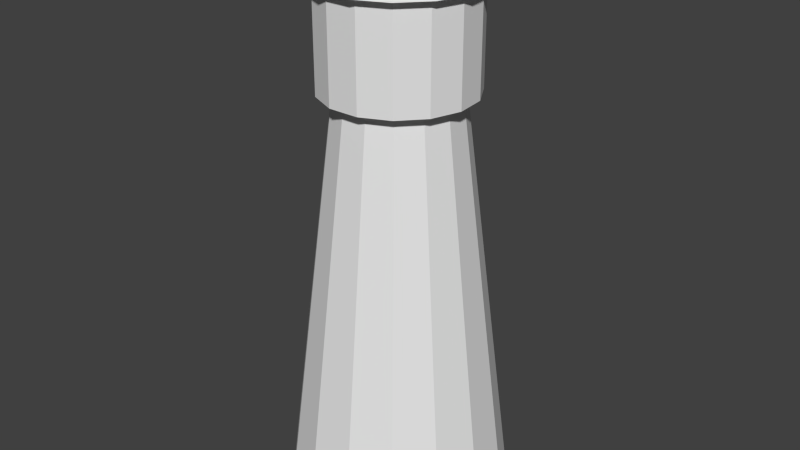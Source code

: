 # Source: tower.blend  (saved by Blender 2.72.0; exported with 4.5.12 LTS)
import bpy
from mathutils import Matrix  # noqa: F401  (used for matrix-valued properties, if any)

bpy.ops.wm.read_factory_settings(use_empty=True)
scene = bpy.context.scene
scene.name = 'Scene'

# ---- collections
col_collection_1 = bpy.data.collections.new('Collection 1'); scene.collection.children.link(col_collection_1)

# ---- world
world_world = bpy.data.worlds.new('World'); scene.world = world_world
world_world.color = (0.05088, 0.05088, 0.05088)
world_world.use_sun_shadow = False
world_world.sun_shadow_jitter_overblur = 0.0
world_world.cycles.sampling_method = 'MANUAL'
world_world.cycles.sample_map_resolution = 256

# ---- meshes
me_cylinder = bpy.data.meshes.new('Cylinder')
me_cylinder.from_pydata([(3.351e-09, 1.422, -1.0), (-1.804e-09, 0.7731, 0.7465), (0.5782, 1.299, -1.0), (0.3144, 0.7062, 0.7465), (1.056, 0.9513, -1.0), (0.5745, 0.5173, 0.7465), (1.352, 0.4393, -1.0), (0.7352, 0.2389, 0.7465), (1.414, -0.1486, -1.0), (0.7688, -0.08081, 0.7465), (1.231, -0.7108, -1.0), (0.6695, -0.3865, 0.7465), (0.8356, -1.15, -1.0), (0.4544, -0.6254, 0.7465), (0.2956, -1.391, -1.0), (0.1607, -0.7562, 0.7465), (-0.2956, -1.391, -1.0), (-0.1607, -0.7562, 0.7465), (-0.8356, -1.15, -1.0), (-0.4544, -0.6254, 0.7465), (-1.231, -0.7108, -1.0), (-0.6695, -0.3865, 0.7465), (-1.414, -0.1486, -1.0), (-0.7688, -0.08081, 0.7465), (-1.352, 0.4393, -1.0), (-0.7352, 0.2389, 0.7465), (-1.056, 0.9513, -1.0), (-0.5745, 0.5173, 0.7465), (-0.5782, 1.299, -1.0), (-0.3144, 0.7062, 0.7465), (3.333e-08, 0.954, 0.7555), (0.388, 0.8715, 0.7555), (0.7089, 0.6383, 0.7555), (0.9073, 0.2948, 0.7555), (0.9487, -0.09972, 0.7555), (0.8262, -0.477, 0.7555), (0.5607, -0.7718, 0.7555), (0.1983, -0.9331, 0.7555), (-0.1983, -0.9331, 0.7555), (-0.5607, -0.7718, 0.7555), (-0.8262, -0.477, 0.7555), (-0.9487, -0.09972, 0.7555), (-0.9073, 0.2948, 0.7555), (-0.7089, 0.6383, 0.7555), (-0.388, 0.8715, 0.7555), (5.197e-08, 0.954, 1.202), (0.388, 0.8715, 1.202), (0.7089, 0.6383, 1.202), (0.9073, 0.2948, 1.202), (0.9487, -0.09972, 1.202), (0.8262, -0.477, 1.202), (0.5607, -0.7718, 1.202), (0.1983, -0.9331, 1.202), (-0.1983, -0.9331, 1.202), (-0.5607, -0.7718, 1.202), (-0.8262, -0.477, 1.202), (-0.9487, -0.09972, 1.202), (-0.9073, 0.2948, 1.202), (-0.7089, 0.6383, 1.202), (-0.388, 0.8715, 1.202), (5.121e-08, 1.079, 1.186), (0.4389, 0.9857, 1.186), (0.8018, 0.722, 1.186), (1.026, 0.3334, 1.186), (1.073, -0.1128, 1.186), (0.9344, -0.5395, 1.186), (0.6342, -0.8729, 1.186), (0.2243, -1.055, 1.186), (-0.2243, -1.055, 1.186), (-0.6342, -0.8729, 1.186), (-0.9344, -0.5395, 1.186), (-1.073, -0.1128, 1.186), (-1.026, 0.3334, 1.186), (-0.8018, 0.722, 1.186), (-0.4389, 0.9857, 1.186), (2.384e-08, 7.947e-09, 1.37)], [], [(0, 1, 3, 2), (2, 3, 5, 4), (4, 5, 7, 6), (6, 7, 9, 8), (8, 9, 11, 10), (10, 11, 13, 12), (12, 13, 15, 14), (14, 15, 17, 16), (16, 17, 19, 18), (18, 19, 21, 20), (20, 21, 23, 22), (22, 23, 25, 24), (24, 25, 27, 26), (1, 29, 44, 30), (28, 29, 1, 0), (26, 27, 29, 28), (0, 2, 4, 6, 8, 10, 12, 14, 16, 18, 20, 22, 24, 26, 28), (30, 44, 59, 45), (29, 27, 43, 44), (27, 25, 42, 43), (25, 23, 41, 42), (23, 21, 40, 41), (21, 19, 39, 40), (19, 17, 38, 39), (17, 15, 37, 38), (15, 13, 36, 37), (13, 11, 35, 36), (11, 9, 34, 35), (9, 7, 33, 34), (7, 5, 32, 33), (5, 3, 31, 32), (3, 1, 30, 31), (45, 59, 74, 60), (44, 43, 58, 59), (43, 42, 57, 58), (42, 41, 56, 57), (41, 40, 55, 56), (40, 39, 54, 55), (39, 38, 53, 54), (38, 37, 52, 53), (37, 36, 51, 52), (36, 35, 50, 51), (35, 34, 49, 50), (34, 33, 48, 49), (33, 32, 47, 48), (32, 31, 46, 47), (31, 30, 45, 46), (59, 58, 73, 74), (58, 57, 72, 73), (57, 56, 71, 72), (56, 55, 70, 71), (55, 54, 69, 70), (54, 53, 68, 69), (53, 52, 67, 68), (52, 51, 66, 67), (51, 50, 65, 66), (50, 49, 64, 65), (49, 48, 63, 64), (48, 47, 62, 63), (47, 46, 61, 62), (46, 45, 60, 61), (60, 74, 75), (74, 73, 75), (73, 72, 75), (72, 71, 75), (71, 70, 75), (70, 69, 75), (69, 68, 75), (68, 67, 75), (67, 66, 75), (66, 65, 75), (65, 64, 75), (64, 63, 75), (63, 62, 75), (62, 61, 75), (61, 60, 75)])
me_cylinder.use_remesh_preserve_volume = False
me_cylinder.use_remesh_preserve_attributes = False
me_cylinder.use_mirror_vertex_groups = False
me_cylinder.update()

# ---- objects
ob_cylinder = bpy.data.objects.new('Cylinder', me_cylinder)

# ---- transforms, parenting, visibility, modifiers, constraints
ob_cylinder.location = (0.0, 0.0, 3.0)
ob_cylinder.scale = (1.0, 1.0, 3.0)
ob_cylinder.lineart.crease_threshold = 0.0

# ---- collection membership
col_collection_1.objects.link(ob_cylinder)

# ---- scene / render settings (as saved in the file)
scene.frame_start = 1; scene.frame_end = 250; scene.frame_set(1)
scene.render.engine = 'BLENDER_EEVEE_NEXT'
scene.render.resolution_percentage = 50
scene.render.dither_intensity = 0.0
scene.cycles.use_denoising = False
scene.cycles.samples = 10
scene.cycles.sampling_pattern = 'TABULATED_SOBOL'
scene.cycles.light_sampling_threshold = 0.0
scene.cycles.use_adaptive_sampling = False
scene.cycles.use_light_tree = False
scene.cycles.blur_glossy = 0.0
scene.cycles.pixel_filter_type = 'GAUSSIAN'
scene.cycles.sample_clamp_indirect = 0.0
scene.view_settings.view_transform = 'Standard'
bpy.context.view_layer.update()

# ---- added for rendering (the .blend has no active camera and no usable light): camera, sun
cam_auto = bpy.data.cameras.new('AutoCamera')
cam_auto.lens = 50.0
cam_auto.sensor_width = 36.0
cam_auto.clip_end = 1000.0
ob_auto_camera = bpy.data.objects.new('AutoCamera', cam_auto)
scene.collection.objects.link(ob_auto_camera)
ob_auto_camera.location = (7.54161, -9.0344, 9.58773)
ob_auto_camera.rotation_euler = (1.09748, -7.21219e-08, 0.694738)
scene.camera = ob_auto_camera
light_auto_sun = bpy.data.lights.new('AutoSun', 'SUN')
light_auto_sun.energy = 3.0
light_auto_sun.angle = 0.0523599
ob_auto_sun = bpy.data.objects.new('AutoSun', light_auto_sun)
scene.collection.objects.link(ob_auto_sun)
ob_auto_sun.rotation_euler = (0.872665, 0.174533, 0.523599)
bpy.context.view_layer.update()
